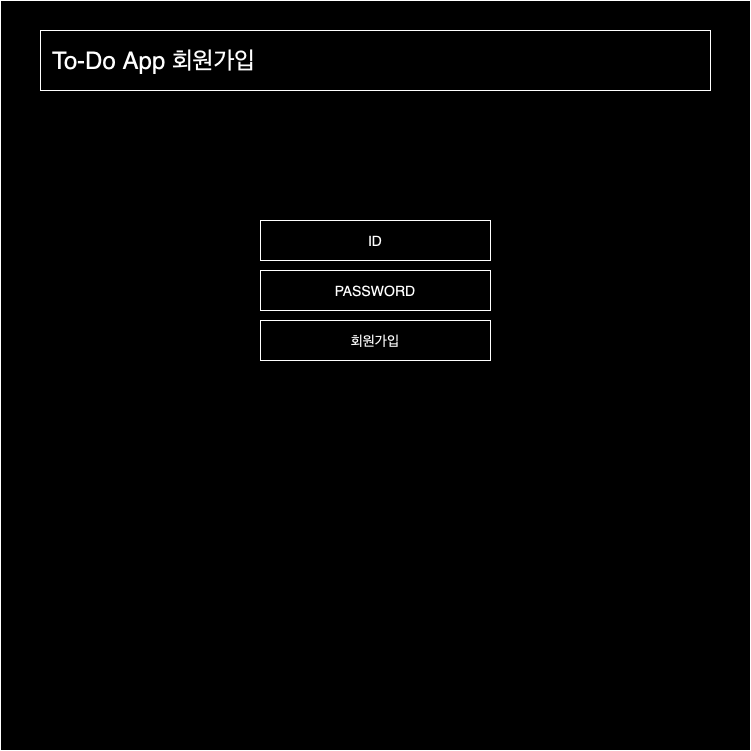

The diagram above was exported from draw.io. Its source (the exported page's mxGraphModel, read from the mxfile embedded in the PNG):
<mxGraphModel dx="954" dy="537" grid="1" gridSize="10" guides="1" tooltips="1" connect="1" arrows="1" fold="1" page="1" pageScale="1" pageWidth="827" pageHeight="1169" math="0" shadow="0">
  <root>
    <mxCell id="0" />
    <mxCell id="1" parent="0" />
    <mxCell id="0XBfApFnmQ8JkPYLsHZA-1" value="" style="whiteSpace=wrap;html=1;aspect=fixed;" parent="1" vertex="1">
      <mxGeometry x="40" y="30" width="750" height="750" as="geometry" />
    </mxCell>
    <mxCell id="0XBfApFnmQ8JkPYLsHZA-2" value="To-Do App 회원가입" style="rounded=0;whiteSpace=wrap;html=1;align=left;fontSize=24;spacingLeft=10;" parent="1" vertex="1">
      <mxGeometry x="80" y="60" width="670" height="60" as="geometry" />
    </mxCell>
    <mxCell id="0XBfApFnmQ8JkPYLsHZA-5" value="회원가입" style="rounded=0;whiteSpace=wrap;html=1;fontSize=14;" parent="1" vertex="1">
      <mxGeometry x="300" y="350" width="230" height="40" as="geometry" />
    </mxCell>
    <mxCell id="LzuZD6O9uFwrdJbJfALx-2" value="PASSWORD" style="rounded=0;whiteSpace=wrap;html=1;fontSize=14;" parent="1" vertex="1">
      <mxGeometry x="300" y="300" width="230" height="40" as="geometry" />
    </mxCell>
    <mxCell id="LzuZD6O9uFwrdJbJfALx-3" value="ID" style="rounded=0;whiteSpace=wrap;html=1;fontSize=14;" parent="1" vertex="1">
      <mxGeometry x="300" y="250" width="230" height="40" as="geometry" />
    </mxCell>
  </root>
</mxGraphModel>